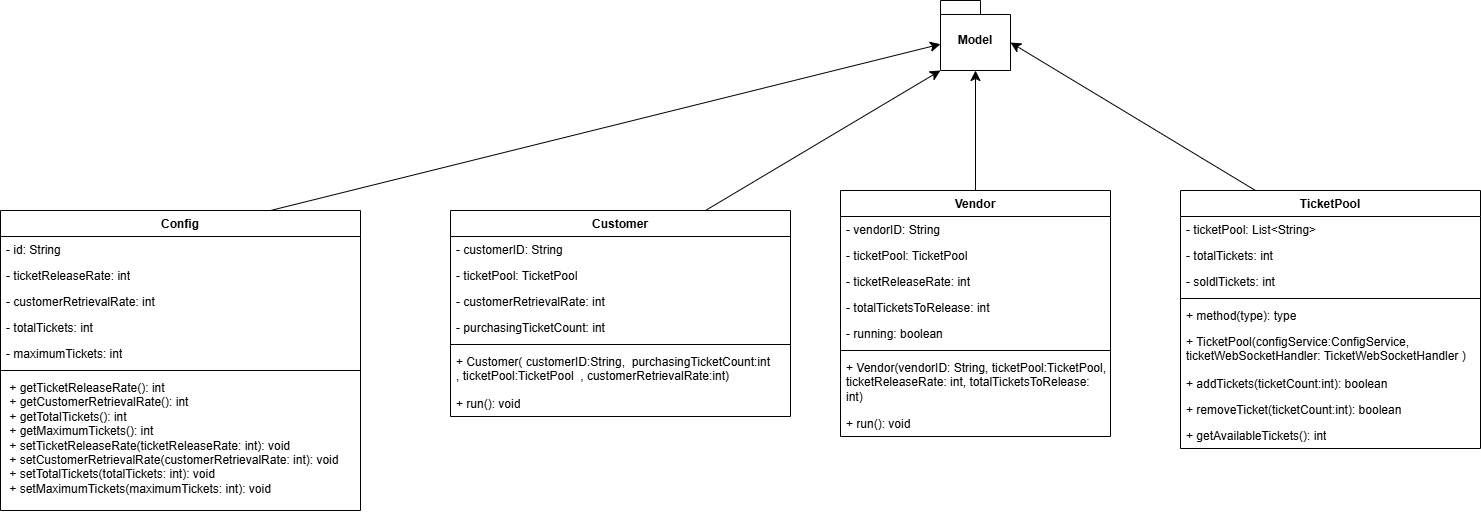

The diagram above was exported from draw.io. Its source (the exported page's mxGraphModel, read from the mxfile embedded in the PNG):
<mxGraphModel dx="2514" dy="981" grid="1" gridSize="10" guides="1" tooltips="1" connect="1" arrows="1" fold="1" page="1" pageScale="1" pageWidth="827" pageHeight="1169" math="0" shadow="0">
  <root>
    <mxCell id="WIyWlLk6GJQsqaUBKTNV-0" />
    <mxCell id="WIyWlLk6GJQsqaUBKTNV-1" parent="WIyWlLk6GJQsqaUBKTNV-0" />
    <mxCell id="Mt3KgMqV8CzMIQhgiWKk-0" value="TicketPool" style="swimlane;fontStyle=1;align=center;verticalAlign=top;childLayout=stackLayout;horizontal=1;startSize=26;horizontalStack=0;resizeParent=1;resizeParentMax=0;resizeLast=0;collapsible=1;marginBottom=0;whiteSpace=wrap;html=1;" parent="WIyWlLk6GJQsqaUBKTNV-1" vertex="1">
      <mxGeometry x="550" y="690" width="300" height="258" as="geometry" />
    </mxCell>
    <mxCell id="Mt3KgMqV8CzMIQhgiWKk-1" value="- ticketPool: List&amp;lt;String&amp;gt;" style="text;strokeColor=none;fillColor=none;align=left;verticalAlign=top;spacingLeft=4;spacingRight=4;overflow=hidden;rotatable=0;points=[[0,0.5],[1,0.5]];portConstraint=eastwest;whiteSpace=wrap;html=1;" parent="Mt3KgMqV8CzMIQhgiWKk-0" vertex="1">
      <mxGeometry y="26" width="300" height="26" as="geometry" />
    </mxCell>
    <mxCell id="Mt3KgMqV8CzMIQhgiWKk-4" value="- totalTickets: int" style="text;strokeColor=none;fillColor=none;align=left;verticalAlign=top;spacingLeft=4;spacingRight=4;overflow=hidden;rotatable=0;points=[[0,0.5],[1,0.5]];portConstraint=eastwest;whiteSpace=wrap;html=1;" parent="Mt3KgMqV8CzMIQhgiWKk-0" vertex="1">
      <mxGeometry y="52" width="300" height="26" as="geometry" />
    </mxCell>
    <mxCell id="Mt3KgMqV8CzMIQhgiWKk-5" value="- soldlTickets: int" style="text;strokeColor=none;fillColor=none;align=left;verticalAlign=top;spacingLeft=4;spacingRight=4;overflow=hidden;rotatable=0;points=[[0,0.5],[1,0.5]];portConstraint=eastwest;whiteSpace=wrap;html=1;" parent="Mt3KgMqV8CzMIQhgiWKk-0" vertex="1">
      <mxGeometry y="78" width="300" height="26" as="geometry" />
    </mxCell>
    <mxCell id="Mt3KgMqV8CzMIQhgiWKk-2" value="" style="line;strokeWidth=1;fillColor=none;align=left;verticalAlign=middle;spacingTop=-1;spacingLeft=3;spacingRight=3;rotatable=0;labelPosition=right;points=[];portConstraint=eastwest;strokeColor=inherit;" parent="Mt3KgMqV8CzMIQhgiWKk-0" vertex="1">
      <mxGeometry y="104" width="300" height="8" as="geometry" />
    </mxCell>
    <mxCell id="Mt3KgMqV8CzMIQhgiWKk-3" value="+ method(type): type" style="text;strokeColor=none;fillColor=none;align=left;verticalAlign=top;spacingLeft=4;spacingRight=4;overflow=hidden;rotatable=0;points=[[0,0.5],[1,0.5]];portConstraint=eastwest;whiteSpace=wrap;html=1;" parent="Mt3KgMqV8CzMIQhgiWKk-0" vertex="1">
      <mxGeometry y="112" width="300" height="26" as="geometry" />
    </mxCell>
    <mxCell id="Mt3KgMqV8CzMIQhgiWKk-6" value="+ TicketPool(configService:ConfigService, ticketWebSocketHandler: TicketWebSocketHandler )" style="text;strokeColor=none;fillColor=none;align=left;verticalAlign=top;spacingLeft=4;spacingRight=4;overflow=hidden;rotatable=0;points=[[0,0.5],[1,0.5]];portConstraint=eastwest;whiteSpace=wrap;html=1;" parent="Mt3KgMqV8CzMIQhgiWKk-0" vertex="1">
      <mxGeometry y="138" width="300" height="42" as="geometry" />
    </mxCell>
    <mxCell id="Mt3KgMqV8CzMIQhgiWKk-8" value="+ addTickets(ticketCount:int): boolean" style="text;strokeColor=none;fillColor=none;align=left;verticalAlign=top;spacingLeft=4;spacingRight=4;overflow=hidden;rotatable=0;points=[[0,0.5],[1,0.5]];portConstraint=eastwest;whiteSpace=wrap;html=1;" parent="Mt3KgMqV8CzMIQhgiWKk-0" vertex="1">
      <mxGeometry y="180" width="300" height="26" as="geometry" />
    </mxCell>
    <mxCell id="Mt3KgMqV8CzMIQhgiWKk-9" value="+ removeTicket(ticketCount:int): boolean" style="text;strokeColor=none;fillColor=none;align=left;verticalAlign=top;spacingLeft=4;spacingRight=4;overflow=hidden;rotatable=0;points=[[0,0.5],[1,0.5]];portConstraint=eastwest;whiteSpace=wrap;html=1;" parent="Mt3KgMqV8CzMIQhgiWKk-0" vertex="1">
      <mxGeometry y="206" width="300" height="26" as="geometry" />
    </mxCell>
    <mxCell id="Mt3KgMqV8CzMIQhgiWKk-10" value="+ getAvailableTickets(): int" style="text;strokeColor=none;fillColor=none;align=left;verticalAlign=top;spacingLeft=4;spacingRight=4;overflow=hidden;rotatable=0;points=[[0,0.5],[1,0.5]];portConstraint=eastwest;whiteSpace=wrap;html=1;" parent="Mt3KgMqV8CzMIQhgiWKk-0" vertex="1">
      <mxGeometry y="232" width="300" height="26" as="geometry" />
    </mxCell>
    <mxCell id="Mt3KgMqV8CzMIQhgiWKk-11" value="Customer" style="swimlane;fontStyle=1;align=center;verticalAlign=top;childLayout=stackLayout;horizontal=1;startSize=26;horizontalStack=0;resizeParent=1;resizeParentMax=0;resizeLast=0;collapsible=1;marginBottom=0;whiteSpace=wrap;html=1;" parent="WIyWlLk6GJQsqaUBKTNV-1" vertex="1">
      <mxGeometry x="-180" y="710" width="340" height="206" as="geometry" />
    </mxCell>
    <mxCell id="Mt3KgMqV8CzMIQhgiWKk-12" value="- customerID: String" style="text;strokeColor=none;fillColor=none;align=left;verticalAlign=top;spacingLeft=4;spacingRight=4;overflow=hidden;rotatable=0;points=[[0,0.5],[1,0.5]];portConstraint=eastwest;whiteSpace=wrap;html=1;" parent="Mt3KgMqV8CzMIQhgiWKk-11" vertex="1">
      <mxGeometry y="26" width="340" height="26" as="geometry" />
    </mxCell>
    <mxCell id="Mt3KgMqV8CzMIQhgiWKk-15" value="- ticketPool: TicketPool" style="text;strokeColor=none;fillColor=none;align=left;verticalAlign=top;spacingLeft=4;spacingRight=4;overflow=hidden;rotatable=0;points=[[0,0.5],[1,0.5]];portConstraint=eastwest;whiteSpace=wrap;html=1;" parent="Mt3KgMqV8CzMIQhgiWKk-11" vertex="1">
      <mxGeometry y="52" width="340" height="26" as="geometry" />
    </mxCell>
    <mxCell id="Mt3KgMqV8CzMIQhgiWKk-16" value="- customerRetrievalRate: int" style="text;strokeColor=none;fillColor=none;align=left;verticalAlign=top;spacingLeft=4;spacingRight=4;overflow=hidden;rotatable=0;points=[[0,0.5],[1,0.5]];portConstraint=eastwest;whiteSpace=wrap;html=1;" parent="Mt3KgMqV8CzMIQhgiWKk-11" vertex="1">
      <mxGeometry y="78" width="340" height="26" as="geometry" />
    </mxCell>
    <mxCell id="Mt3KgMqV8CzMIQhgiWKk-17" value="- purchasingTicketCount: int" style="text;strokeColor=none;fillColor=none;align=left;verticalAlign=top;spacingLeft=4;spacingRight=4;overflow=hidden;rotatable=0;points=[[0,0.5],[1,0.5]];portConstraint=eastwest;whiteSpace=wrap;html=1;" parent="Mt3KgMqV8CzMIQhgiWKk-11" vertex="1">
      <mxGeometry y="104" width="340" height="26" as="geometry" />
    </mxCell>
    <mxCell id="Mt3KgMqV8CzMIQhgiWKk-13" value="" style="line;strokeWidth=1;fillColor=none;align=left;verticalAlign=middle;spacingTop=-1;spacingLeft=3;spacingRight=3;rotatable=0;labelPosition=right;points=[];portConstraint=eastwest;strokeColor=inherit;" parent="Mt3KgMqV8CzMIQhgiWKk-11" vertex="1">
      <mxGeometry y="130" width="340" height="8" as="geometry" />
    </mxCell>
    <mxCell id="Mt3KgMqV8CzMIQhgiWKk-14" value="+&amp;nbsp;Customer( customerID:String,&amp;nbsp; purchasingTicketCount:int ,&amp;nbsp;ticketPool:TicketPool&amp;nbsp;&amp;nbsp;, customerRetrievalRate:int)" style="text;strokeColor=none;fillColor=none;align=left;verticalAlign=top;spacingLeft=4;spacingRight=4;overflow=hidden;rotatable=0;points=[[0,0.5],[1,0.5]];portConstraint=eastwest;whiteSpace=wrap;html=1;" parent="Mt3KgMqV8CzMIQhgiWKk-11" vertex="1">
      <mxGeometry y="138" width="340" height="42" as="geometry" />
    </mxCell>
    <mxCell id="Mt3KgMqV8CzMIQhgiWKk-18" value="+ run(): void" style="text;strokeColor=none;fillColor=none;align=left;verticalAlign=top;spacingLeft=4;spacingRight=4;overflow=hidden;rotatable=0;points=[[0,0.5],[1,0.5]];portConstraint=eastwest;whiteSpace=wrap;html=1;" parent="Mt3KgMqV8CzMIQhgiWKk-11" vertex="1">
      <mxGeometry y="180" width="340" height="26" as="geometry" />
    </mxCell>
    <mxCell id="xKU8-1VFNDXf1hKJn3l6-0" value="Vendor" style="swimlane;fontStyle=1;align=center;verticalAlign=top;childLayout=stackLayout;horizontal=1;startSize=26;horizontalStack=0;resizeParent=1;resizeParentMax=0;resizeLast=0;collapsible=1;marginBottom=0;whiteSpace=wrap;html=1;" vertex="1" parent="WIyWlLk6GJQsqaUBKTNV-1">
      <mxGeometry x="210" y="690" width="270" height="246" as="geometry" />
    </mxCell>
    <mxCell id="xKU8-1VFNDXf1hKJn3l6-1" value="- vendorID: String" style="text;strokeColor=none;fillColor=none;align=left;verticalAlign=top;spacingLeft=4;spacingRight=4;overflow=hidden;rotatable=0;points=[[0,0.5],[1,0.5]];portConstraint=eastwest;whiteSpace=wrap;html=1;" vertex="1" parent="xKU8-1VFNDXf1hKJn3l6-0">
      <mxGeometry y="26" width="270" height="26" as="geometry" />
    </mxCell>
    <mxCell id="xKU8-1VFNDXf1hKJn3l6-5" value="- ticketPool: TicketPool" style="text;strokeColor=none;fillColor=none;align=left;verticalAlign=top;spacingLeft=4;spacingRight=4;overflow=hidden;rotatable=0;points=[[0,0.5],[1,0.5]];portConstraint=eastwest;whiteSpace=wrap;html=1;" vertex="1" parent="xKU8-1VFNDXf1hKJn3l6-0">
      <mxGeometry y="52" width="270" height="26" as="geometry" />
    </mxCell>
    <mxCell id="xKU8-1VFNDXf1hKJn3l6-6" value="- ticketReleaseRate: int" style="text;strokeColor=none;fillColor=none;align=left;verticalAlign=top;spacingLeft=4;spacingRight=4;overflow=hidden;rotatable=0;points=[[0,0.5],[1,0.5]];portConstraint=eastwest;whiteSpace=wrap;html=1;" vertex="1" parent="xKU8-1VFNDXf1hKJn3l6-0">
      <mxGeometry y="78" width="270" height="26" as="geometry" />
    </mxCell>
    <mxCell id="xKU8-1VFNDXf1hKJn3l6-7" value="- totalTicketsToRelease: int" style="text;strokeColor=none;fillColor=none;align=left;verticalAlign=top;spacingLeft=4;spacingRight=4;overflow=hidden;rotatable=0;points=[[0,0.5],[1,0.5]];portConstraint=eastwest;whiteSpace=wrap;html=1;" vertex="1" parent="xKU8-1VFNDXf1hKJn3l6-0">
      <mxGeometry y="104" width="270" height="26" as="geometry" />
    </mxCell>
    <mxCell id="xKU8-1VFNDXf1hKJn3l6-8" value="- running: boolean" style="text;strokeColor=none;fillColor=none;align=left;verticalAlign=top;spacingLeft=4;spacingRight=4;overflow=hidden;rotatable=0;points=[[0,0.5],[1,0.5]];portConstraint=eastwest;whiteSpace=wrap;html=1;" vertex="1" parent="xKU8-1VFNDXf1hKJn3l6-0">
      <mxGeometry y="130" width="270" height="26" as="geometry" />
    </mxCell>
    <mxCell id="xKU8-1VFNDXf1hKJn3l6-2" value="" style="line;strokeWidth=1;fillColor=none;align=left;verticalAlign=middle;spacingTop=-1;spacingLeft=3;spacingRight=3;rotatable=0;labelPosition=right;points=[];portConstraint=eastwest;strokeColor=inherit;" vertex="1" parent="xKU8-1VFNDXf1hKJn3l6-0">
      <mxGeometry y="156" width="270" height="8" as="geometry" />
    </mxCell>
    <mxCell id="xKU8-1VFNDXf1hKJn3l6-3" value="+ Vendor(vendorID: String, ticketPool:TicketPool, ticketReleaseRate: int, totalTicketsToRelease: int)" style="text;strokeColor=none;fillColor=none;align=left;verticalAlign=top;spacingLeft=4;spacingRight=4;overflow=hidden;rotatable=0;points=[[0,0.5],[1,0.5]];portConstraint=eastwest;whiteSpace=wrap;html=1;" vertex="1" parent="xKU8-1VFNDXf1hKJn3l6-0">
      <mxGeometry y="164" width="270" height="56" as="geometry" />
    </mxCell>
    <mxCell id="xKU8-1VFNDXf1hKJn3l6-9" value="+ run(): void" style="text;strokeColor=none;fillColor=none;align=left;verticalAlign=top;spacingLeft=4;spacingRight=4;overflow=hidden;rotatable=0;points=[[0,0.5],[1,0.5]];portConstraint=eastwest;whiteSpace=wrap;html=1;" vertex="1" parent="xKU8-1VFNDXf1hKJn3l6-0">
      <mxGeometry y="220" width="270" height="26" as="geometry" />
    </mxCell>
    <mxCell id="xKU8-1VFNDXf1hKJn3l6-10" value="Model" style="shape=folder;fontStyle=1;spacingTop=10;tabWidth=40;tabHeight=14;tabPosition=left;html=1;whiteSpace=wrap;" vertex="1" parent="WIyWlLk6GJQsqaUBKTNV-1">
      <mxGeometry x="310" y="500" width="70" height="70" as="geometry" />
    </mxCell>
    <mxCell id="xKU8-1VFNDXf1hKJn3l6-11" style="edgeStyle=none;curved=1;rounded=0;orthogonalLoop=1;jettySize=auto;html=1;entryX=0;entryY=0;entryDx=70;entryDy=42;entryPerimeter=0;fontSize=12;startSize=8;endSize=8;exitX=0.25;exitY=0;exitDx=0;exitDy=0;" edge="1" parent="WIyWlLk6GJQsqaUBKTNV-1" source="Mt3KgMqV8CzMIQhgiWKk-0" target="xKU8-1VFNDXf1hKJn3l6-10">
      <mxGeometry relative="1" as="geometry" />
    </mxCell>
    <mxCell id="xKU8-1VFNDXf1hKJn3l6-12" style="edgeStyle=none;curved=1;rounded=0;orthogonalLoop=1;jettySize=auto;html=1;entryX=0.5;entryY=1;entryDx=0;entryDy=0;entryPerimeter=0;fontSize=12;startSize=8;endSize=8;exitX=0.5;exitY=0;exitDx=0;exitDy=0;" edge="1" parent="WIyWlLk6GJQsqaUBKTNV-1" source="xKU8-1VFNDXf1hKJn3l6-0" target="xKU8-1VFNDXf1hKJn3l6-10">
      <mxGeometry relative="1" as="geometry" />
    </mxCell>
    <mxCell id="xKU8-1VFNDXf1hKJn3l6-13" style="rounded=0;orthogonalLoop=1;jettySize=auto;html=1;entryX=0;entryY=0;entryDx=0;entryDy=70;entryPerimeter=0;fontSize=12;startSize=8;endSize=8;exitX=0.75;exitY=0;exitDx=0;exitDy=0;" edge="1" parent="WIyWlLk6GJQsqaUBKTNV-1" source="Mt3KgMqV8CzMIQhgiWKk-11" target="xKU8-1VFNDXf1hKJn3l6-10">
      <mxGeometry relative="1" as="geometry" />
    </mxCell>
    <mxCell id="xKU8-1VFNDXf1hKJn3l6-29" style="edgeStyle=none;curved=1;rounded=0;orthogonalLoop=1;jettySize=auto;html=1;fontSize=12;startSize=8;endSize=8;exitX=0.75;exitY=0;exitDx=0;exitDy=0;" edge="1" parent="WIyWlLk6GJQsqaUBKTNV-1" source="xKU8-1VFNDXf1hKJn3l6-15" target="xKU8-1VFNDXf1hKJn3l6-10">
      <mxGeometry relative="1" as="geometry" />
    </mxCell>
    <mxCell id="xKU8-1VFNDXf1hKJn3l6-15" value="Config" style="swimlane;fontStyle=1;align=center;verticalAlign=top;childLayout=stackLayout;horizontal=1;startSize=26;horizontalStack=0;resizeParent=1;resizeParentMax=0;resizeLast=0;collapsible=1;marginBottom=0;whiteSpace=wrap;html=1;" vertex="1" parent="WIyWlLk6GJQsqaUBKTNV-1">
      <mxGeometry x="-630" y="710" width="360" height="300" as="geometry" />
    </mxCell>
    <mxCell id="xKU8-1VFNDXf1hKJn3l6-16" value="- id: String " style="text;strokeColor=none;fillColor=none;align=left;verticalAlign=top;spacingLeft=4;spacingRight=4;overflow=hidden;rotatable=0;points=[[0,0.5],[1,0.5]];portConstraint=eastwest;whiteSpace=wrap;html=1;" vertex="1" parent="xKU8-1VFNDXf1hKJn3l6-15">
      <mxGeometry y="26" width="360" height="26" as="geometry" />
    </mxCell>
    <mxCell id="xKU8-1VFNDXf1hKJn3l6-19" value="- ticketReleaseRate: int" style="text;strokeColor=none;fillColor=none;align=left;verticalAlign=top;spacingLeft=4;spacingRight=4;overflow=hidden;rotatable=0;points=[[0,0.5],[1,0.5]];portConstraint=eastwest;whiteSpace=wrap;html=1;" vertex="1" parent="xKU8-1VFNDXf1hKJn3l6-15">
      <mxGeometry y="52" width="360" height="26" as="geometry" />
    </mxCell>
    <mxCell id="xKU8-1VFNDXf1hKJn3l6-20" value="- customerRetrievalRate: int" style="text;strokeColor=none;fillColor=none;align=left;verticalAlign=top;spacingLeft=4;spacingRight=4;overflow=hidden;rotatable=0;points=[[0,0.5],[1,0.5]];portConstraint=eastwest;whiteSpace=wrap;html=1;" vertex="1" parent="xKU8-1VFNDXf1hKJn3l6-15">
      <mxGeometry y="78" width="360" height="26" as="geometry" />
    </mxCell>
    <mxCell id="xKU8-1VFNDXf1hKJn3l6-21" value="- totalTickets: int" style="text;strokeColor=none;fillColor=none;align=left;verticalAlign=top;spacingLeft=4;spacingRight=4;overflow=hidden;rotatable=0;points=[[0,0.5],[1,0.5]];portConstraint=eastwest;whiteSpace=wrap;html=1;" vertex="1" parent="xKU8-1VFNDXf1hKJn3l6-15">
      <mxGeometry y="104" width="360" height="26" as="geometry" />
    </mxCell>
    <mxCell id="xKU8-1VFNDXf1hKJn3l6-22" value="- maximumTickets: int" style="text;strokeColor=none;fillColor=none;align=left;verticalAlign=top;spacingLeft=4;spacingRight=4;overflow=hidden;rotatable=0;points=[[0,0.5],[1,0.5]];portConstraint=eastwest;whiteSpace=wrap;html=1;" vertex="1" parent="xKU8-1VFNDXf1hKJn3l6-15">
      <mxGeometry y="130" width="360" height="26" as="geometry" />
    </mxCell>
    <mxCell id="xKU8-1VFNDXf1hKJn3l6-17" value="" style="line;strokeWidth=1;fillColor=none;align=left;verticalAlign=middle;spacingTop=-1;spacingLeft=3;spacingRight=3;rotatable=0;labelPosition=right;points=[];portConstraint=eastwest;strokeColor=inherit;" vertex="1" parent="xKU8-1VFNDXf1hKJn3l6-15">
      <mxGeometry y="156" width="360" height="8" as="geometry" />
    </mxCell>
    <mxCell id="xKU8-1VFNDXf1hKJn3l6-18" value="&amp;nbsp;+ getTicketReleaseRate(): int&amp;nbsp;&lt;br&gt;&amp;nbsp;+ getCustomerRetrievalRate(): int&amp;nbsp;&lt;br&gt;&amp;nbsp;+ getTotalTickets(): int&amp;nbsp;&lt;br&gt;&amp;nbsp;+ getMaximumTickets(): int&amp;nbsp;&lt;br&gt;&amp;nbsp;+ setTicketReleaseRate(ticketReleaseRate: int): void&amp;nbsp;&lt;br&gt;&amp;nbsp;+ setCustomerRetrievalRate(customerRetrievalRate: int): void&amp;nbsp;&lt;br&gt;&amp;nbsp;+ setTotalTickets(totalTickets: int): void&amp;nbsp;&lt;div&gt;&amp;nbsp;+ setMaximumTickets(maximumTickets: int): void&lt;/div&gt;" style="text;strokeColor=none;fillColor=none;align=left;verticalAlign=top;spacingLeft=4;spacingRight=4;overflow=hidden;rotatable=0;points=[[0,0.5],[1,0.5]];portConstraint=eastwest;whiteSpace=wrap;html=1;" vertex="1" parent="xKU8-1VFNDXf1hKJn3l6-15">
      <mxGeometry y="164" width="360" height="136" as="geometry" />
    </mxCell>
  </root>
</mxGraphModel>